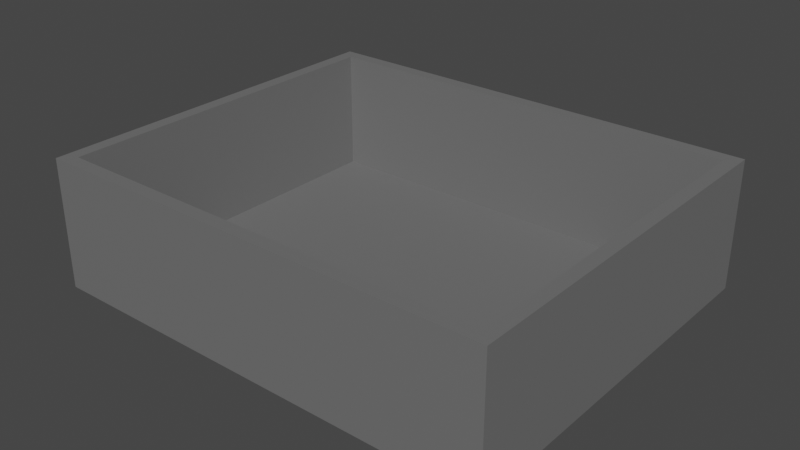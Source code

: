 # Source: box.blend  (saved by Blender 3.1.7; exported with 4.5.12 LTS)
import bpy
from mathutils import Matrix  # noqa: F401  (used for matrix-valued properties, if any)

bpy.ops.wm.read_factory_settings(use_empty=True)
scene = bpy.context.scene
scene.name = 'Scene'

# ---- materials (node trees are filled in below, after node groups)
mat_x = bpy.data.materials.new('材质')
mat_x.use_transparent_shadow = False

# ---- material node trees
mat_x.use_nodes = True; mat_x.node_tree.nodes.clear()
_N = mat_x.node_tree.nodes; _L = mat_x.node_tree.links
n0 = _N.new('ShaderNodeBsdfPrincipled'); n0.name = 'Principled BSDF'; n0.location = (10, 300)
n0.distribution = 'GGX'
n0.subsurface_method = 'RANDOM_WALK_SKIN'
n0.inputs[0].default_value = (0.1573, 0.1573, 0.1573, 1.0)
n0.inputs[3].default_value = 1.45
n0.inputs[27].default_value = (0.0, 0.0, 0.0, 1.0)
n0.inputs[28].default_value = 1.0
n1 = _N.new('ShaderNodeOutputMaterial'); n1.name = 'Material Output'; n1.location = (300, 300)
_L.new(n0.outputs[0], n1.inputs[0])
n1.is_active_output = True

# ---- world
world_world = bpy.data.worlds.new('World'); scene.world = world_world
world_world.use_nodes = True; world_world.node_tree.nodes.clear()
_N = world_world.node_tree.nodes; _L = world_world.node_tree.links
n0 = _N.new('ShaderNodeOutputWorld'); n0.name = 'World Output'; n0.location = (300, 300)
n1 = _N.new('ShaderNodeBackground'); n1.name = 'Background'; n1.location = (10, 300)
n1.inputs[0].default_value = (0.05088, 0.05088, 0.05088, 1.0)
_L.new(n1.outputs[0], n0.inputs[0])
n0.is_active_output = True
world_world.color = (0.05088, 0.05088, 0.05088)
world_world.use_sun_shadow = False
world_world.sun_shadow_jitter_overblur = 0.0

# ---- meshes
me_box = bpy.data.meshes.new('box')
me_box.from_pydata([(-0.3239, -0.2672, 0.01578), (-0.3239, -0.2672, 0.2026), (0.003521, -0.2672, 0.01578), (-0.1056, -0.2672, 0.2026), (-0.03286, -0.2672, 0.2026), (-0.2511, -0.2672, 0.2026), (-0.1784, -0.2672, 0.2026), (0.3309, -0.2672, 0.2026), (0.3309, -0.2672, 0.01578), (0.0399, -0.2672, 0.2026), (0.1126, -0.2672, 0.2026), (0.1854, -0.2672, 0.2026), (0.2582, -0.2672, 0.2026), (0.3309, -0.2005, 0.2026), (0.3309, -0.2672, 0.01578), (0.3309, -0.2672, 0.2026), (0.3309, -0.1339, 0.2026), (0.3309, -0.06716, 0.2026), (0.3309, -0.0004713, 0.01578), (0.3309, -0.0004714, 0.2026), (0.3309, 0.06622, 0.2026), (0.3309, 0.1329, 0.2026), (0.3309, 0.1996, 0.2026), (0.3309, 0.2663, 0.01578), (0.3309, 0.2663, 0.2026), (0.3309, 0.2663, 0.01578), (0.3309, 0.2663, 0.2026), (0.003521, 0.2663, 0.01578), (0.1126, 0.2663, 0.2026), (0.0399, 0.2663, 0.2026), (0.2582, 0.2663, 0.2026), (0.1854, 0.2663, 0.2026), (-0.3239, 0.2663, 0.2026), (-0.3239, 0.2663, 0.01578), (-0.03286, 0.2663, 0.2026), (-0.1056, 0.2663, 0.2026), (-0.1784, 0.2663, 0.2026), (-0.2511, 0.2663, 0.2026), (-0.3239, 0.1996, 0.2026), (-0.3239, 0.2663, 0.01578), (-0.3239, 0.2663, 0.2026), (-0.3239, 0.1329, 0.2026), (-0.3239, 0.06622, 0.2026), (-0.3239, -0.0004713, 0.01578), (-0.3239, -0.0004714, 0.2026), (-0.3239, -0.06716, 0.2026), (-0.3239, -0.1339, 0.2026), (-0.3239, -0.2672, 0.01578), (-0.3239, -0.2005, 0.2026), (-0.3239, -0.2672, 0.2026), (-0.3239, -0.0004713, 0.01578), (-0.3239, -0.2672, 0.01578), (0.003521, -0.2672, 0.01578), (0.003521, 0.2663, 0.01578), (-0.3239, 0.2663, 0.01578), (0.3309, -0.0004713, 0.01578), (0.3309, 0.2663, 0.01578), (0.3309, -0.2672, 0.01578), (-0.3441, -0.2875, 0.007794), (-0.3239, -0.2875, 0.007794), (-0.3441, -0.2875, 0.01578), (-0.2511, -0.2875, 0.007794), (-0.1784, -0.2875, 0.007794), (-0.1056, -0.2875, 0.007794), (-0.03286, -0.2875, 0.007794), (-0.3441, -0.2875, 0.1092), (-0.3441, -0.2875, 0.2026), (-0.2746, -0.2875, 0.2026), (-0.2051, -0.2875, 0.2026), (-0.1355, -0.2875, 0.2026), (-0.06601, -0.2875, 0.2026), (0.003521, -0.2875, 0.2026), (0.0399, -0.2875, 0.007794), (0.1126, -0.2875, 0.007794), (0.1854, -0.2875, 0.007794), (0.2582, -0.2875, 0.007794), (0.3309, -0.2875, 0.007794), (0.3512, -0.2875, 0.007794), (0.3512, -0.2875, 0.01578), (0.07305, -0.2875, 0.2026), (0.1426, -0.2875, 0.2026), (0.2121, -0.2875, 0.2026), (0.3512, -0.2875, 0.1092), (0.2816, -0.2875, 0.2026), (0.3512, -0.2875, 0.2026), (0.3512, -0.2875, 0.007794), (0.3512, -0.2672, 0.007794), (0.3512, -0.2875, 0.01578), (0.3512, -0.2005, 0.007794), (0.3512, -0.1339, 0.007794), (0.3512, -0.06716, 0.007794), (0.3512, -0.2875, 0.1092), (0.3512, -0.2157, 0.2026), (0.3512, -0.2875, 0.2026), (0.3512, -0.144, 0.2026), (0.3512, -0.07223, 0.2026), (0.3512, -0.0004714, 0.2026), (0.3512, -0.0004713, 0.007794), (0.3512, 0.06622, 0.007794), (0.3512, 0.1329, 0.007794), (0.3512, 0.1996, 0.007794), (0.3512, 0.2663, 0.007794), (0.3512, 0.2866, 0.007794), (0.3512, 0.2866, 0.01578), (0.3512, 0.143, 0.2026), (0.3512, 0.07129, 0.2026), (0.3512, 0.2866, 0.1092), (0.3512, 0.2148, 0.2026), (0.3512, 0.2866, 0.2026), (0.3512, 0.2866, 0.007794), (0.3309, 0.2866, 0.007794), (0.3512, 0.2866, 0.01578), (0.2582, 0.2866, 0.007794), (0.1854, 0.2866, 0.007794), (0.1126, 0.2866, 0.007794), (0.0399, 0.2866, 0.007794), (0.3512, 0.2866, 0.1092), (0.3512, 0.2866, 0.2026), (0.2816, 0.2866, 0.2026), (0.2121, 0.2866, 0.2026), (0.1426, 0.2866, 0.2026), (0.07305, 0.2866, 0.2026), (0.003521, 0.2866, 0.2026), (-0.03286, 0.2866, 0.007794), (-0.1056, 0.2866, 0.007794), (-0.1784, 0.2866, 0.007794), (-0.2511, 0.2866, 0.007794), (-0.3239, 0.2866, 0.007794), (-0.3441, 0.2866, 0.007794), (-0.3441, 0.2866, 0.01578), (-0.06601, 0.2866, 0.2026), (-0.1355, 0.2866, 0.2026), (-0.2051, 0.2866, 0.2026), (-0.3441, 0.2866, 0.1092), (-0.2746, 0.2866, 0.2026), (-0.3441, 0.2866, 0.2026), (-0.3441, 0.2866, 0.007794), (-0.3441, 0.2663, 0.007794), (-0.3441, 0.2866, 0.01578), (-0.3441, 0.1996, 0.007794), (-0.3441, 0.1329, 0.007794), (-0.3441, 0.06622, 0.007794), (-0.3441, -0.0004713, 0.007794), (-0.3441, 0.2866, 0.1092), (-0.3441, 0.2148, 0.2026), (-0.3441, 0.2866, 0.2026), (-0.3441, 0.143, 0.2026), (-0.3441, 0.07129, 0.2026), (-0.3441, -0.0004714, 0.2026), (-0.3441, -0.06716, 0.007794), (-0.3441, -0.1339, 0.007794), (-0.3441, -0.2005, 0.007794), (-0.3441, -0.2672, 0.007794), (-0.3441, -0.2875, 0.007794), (-0.3441, -0.2875, 0.01578), (-0.3441, -0.144, 0.2026), (-0.3441, -0.07223, 0.2026), (-0.3441, -0.2875, 0.1092), (-0.3441, -0.2157, 0.2026), (-0.3441, -0.2875, 0.2026), (-0.3239, -0.2875, 0.007794), (-0.3441, -0.2875, 0.007794), (-0.3441, -0.2672, 0.007794), (-0.2511, -0.2875, 0.007794), (-0.3441, -0.2005, 0.007794), (-0.3441, -0.1339, 0.007794), (-0.3441, -0.06716, 0.007794), (-0.1784, -0.2875, 0.007794), (-0.1056, -0.2875, 0.007794), (-0.03286, -0.2875, 0.007794), (-0.3441, -0.0004713, 0.007794), (-0.3441, 0.1329, 0.007794), (-0.3441, 0.06622, 0.007794), (-0.3441, 0.1996, 0.007794), (-0.3239, 0.2866, 0.007794), (-0.3441, 0.2663, 0.007794), (-0.3441, 0.2866, 0.007794), (-0.2511, 0.2866, 0.007794), (-0.1056, 0.2866, 0.007794), (-0.03286, 0.2866, 0.007794), (-0.1784, 0.2866, 0.007794), (0.0399, 0.2866, 0.007794), (0.0399, -0.2875, 0.007794), (0.1126, -0.2875, 0.007794), (0.1854, -0.2875, 0.007794), (0.2582, -0.2875, 0.007794), (0.3512, -0.06716, 0.007794), (0.3512, -0.1339, 0.007794), (0.3309, -0.2875, 0.007794), (0.3512, -0.2672, 0.007794), (0.3512, -0.2875, 0.007794), (0.3512, -0.2005, 0.007794), (0.3512, -0.0004713, 0.007794), (0.1126, 0.2866, 0.007794), (0.3512, 0.1329, 0.007794), (0.3512, 0.06622, 0.007794), (0.1854, 0.2866, 0.007794), (0.2582, 0.2866, 0.007794), (0.3512, 0.1996, 0.007794), (0.3309, 0.2866, 0.007794), (0.3512, 0.2866, 0.007794), (0.3512, 0.2663, 0.007794), (-0.3239, -0.2672, 0.2026), (-0.3239, -0.2005, 0.2026), (-0.3441, -0.2157, 0.2026), (-0.3239, -0.1339, 0.2026), (-0.3441, -0.144, 0.2026), (-0.3441, -0.2875, 0.2026), (-0.3239, -0.0004714, 0.2026), (-0.3441, -0.0004714, 0.2026), (-0.3239, -0.06716, 0.2026), (-0.3441, -0.07223, 0.2026), (-0.2746, -0.2875, 0.2026), (-0.2051, -0.2875, 0.2026), (-0.1784, -0.2672, 0.2026), (-0.2511, -0.2672, 0.2026), (-0.1355, -0.2875, 0.2026), (-0.06601, -0.2875, 0.2026), (-0.03286, -0.2672, 0.2026), (-0.1056, -0.2672, 0.2026), (0.003521, -0.2875, 0.2026), (-0.3239, 0.06622, 0.2026), (-0.3441, 0.07129, 0.2026), (-0.3239, 0.1329, 0.2026), (-0.3441, 0.143, 0.2026), (-0.3239, 0.1996, 0.2026), (-0.3441, 0.2148, 0.2026), (-0.3441, 0.2866, 0.2026), (-0.3239, 0.2663, 0.2026), (-0.2746, 0.2866, 0.2026), (-0.2511, 0.2663, 0.2026), (-0.1784, 0.2663, 0.2026), (-0.2051, 0.2866, 0.2026), (-0.1056, 0.2663, 0.2026), (-0.03286, 0.2663, 0.2026), (-0.06601, 0.2866, 0.2026), (-0.1355, 0.2866, 0.2026), (0.003521, 0.2866, 0.2026), (0.0399, 0.2663, 0.2026), (0.07305, 0.2866, 0.2026), (0.0399, -0.2672, 0.2026), (0.07305, -0.2875, 0.2026), (0.1426, -0.2875, 0.2026), (0.2121, -0.2875, 0.2026), (0.1854, -0.2672, 0.2026), (0.1126, -0.2672, 0.2026), (0.2582, -0.2672, 0.2026), (0.2816, -0.2875, 0.2026), (0.3512, -0.2875, 0.2026), (0.3309, -0.2672, 0.2026), (0.3512, -0.2157, 0.2026), (0.3309, -0.2005, 0.2026), (0.3309, -0.1339, 0.2026), (0.3512, -0.144, 0.2026), (0.3309, -0.06716, 0.2026), (0.3512, -0.07223, 0.2026), (0.3512, -0.0004714, 0.2026), (0.3309, -0.0004714, 0.2026), (0.1126, 0.2663, 0.2026), (0.1426, 0.2866, 0.2026), (0.1854, 0.2663, 0.2026), (0.2121, 0.2866, 0.2026), (0.2816, 0.2866, 0.2026), (0.2582, 0.2663, 0.2026), (0.3309, 0.2663, 0.2026), (0.3512, 0.2866, 0.2026), (0.3309, 0.1329, 0.2026), (0.3309, 0.06622, 0.2026), (0.3512, 0.07129, 0.2026), (0.3512, 0.143, 0.2026), (0.3309, 0.1996, 0.2026), (0.3512, 0.2148, 0.2026)], [], [(14, 15, 13, 16, 17, 19, 20, 21, 22, 24, 23, 18), (34, 35, 36, 37, 32, 33, 27, 25, 26, 30, 31, 28, 29), (39, 40, 38, 41, 42, 44, 45, 46, 48, 49, 47, 43), (50, 51, 52, 57, 55, 56, 53, 54), (65, 60, 58, 59, 61, 62, 63, 64, 72, 73, 74, 75, 76, 77, 78, 82, 84, 83, 81, 80, 79, 71, 70, 69, 68, 67, 66), (91, 87, 85, 86, 88, 89, 90, 97, 98, 99, 100, 101, 102, 103, 106, 108, 107, 104, 105, 96, 95, 94, 92, 93), (116, 111, 109, 110, 112, 113, 114, 115, 123, 124, 125, 126, 127, 128, 129, 133, 135, 134, 132, 131, 130, 122, 121, 120, 119, 118, 117), (143, 138, 136, 137, 139, 140, 141, 142, 149, 150, 151, 152, 153, 154, 157, 159, 158, 155, 156, 148, 147, 146, 144, 145), (163, 160, 161, 162, 164, 165, 166, 170, 172, 171, 173, 175, 176, 174, 177, 180, 178, 179, 181, 193, 196, 197, 199, 200, 201, 198, 194, 195, 192, 186, 187, 191, 189, 190, 188, 185, 184, 183, 182, 169, 168, 167), (220, 240, 218), (240, 220, 241), (217, 220, 218), (207, 212, 202), (234, 235, 233), (233, 236, 231), (226, 225, 228), (212, 213, 215), (243, 247, 246), (244, 243, 246), (247, 248, 249), (213, 216, 214), (242, 243, 244), (261, 260, 263), (263, 264, 262), (264, 265, 262), (261, 259, 260), (259, 258, 260), (237, 234, 238), (259, 239, 258), (212, 215, 202), (239, 238, 258), (238, 239, 237), (232, 229, 230), (235, 234, 237), (222, 209, 208, 221), (204, 207, 202), (240, 241, 245), (245, 242, 244), (216, 217, 219), (262, 261, 263), (236, 232, 231), (235, 236, 233), (229, 227, 228), (227, 226, 228), (255, 256, 257, 254), (254, 252, 253, 255), (210, 211, 206, 205), (253, 252, 251, 250), (270, 266, 269, 271), (264, 271, 265), (241, 242, 245), (9, 10, 11, 12, 7, 8, 2, 0, 1, 5, 6, 3, 4), (246, 247, 249), (248, 250, 249), (257, 256, 268, 267), (222, 221, 223, 224), (224, 223, 225, 226), (268, 269, 266, 267), (205, 206, 204, 203), (231, 232, 230), (228, 230, 229), (251, 249, 250), (202, 203, 204), (217, 218, 219), (219, 214, 216), (214, 215, 213), (264, 270, 271), (208, 209, 211, 210)])
me_box.polygons.foreach_set('use_smooth', [True] * 68)
_uv = me_box.uv_layers.new(name='UVMap')
_uv.uv.foreach_set('vector', [0.3114, 0.4785, 0.3114, 0.5784, 0.3476, 0.5784, 0.3838, 0.5784, 0.4199, 0.5784, 0.4561, 0.5784, 0.4923, 0.5784, 0.5285, 0.5784, 0.5647, 0.5784, 0.6008, 0.5784, 0.6008, 0.4785, 0.4561, 0.4785, 0.0, 0.1973, 0.0, 0.2368, 0.0, 0.2763, 0.0, 0.3157, 0.0, 0.3552, 0.1013, 0.3552, 0.1013, 0.1776, 0.1013, 0.0, 0.0, 0.0, 0.0, 0.03947, 0.0, 0.07893, 0.0, 0.1184, 0.0, 0.1579, 0.3114, 0.3772, 0.3114, 0.477, 0.3476, 0.477, 0.3838, 0.477, 0.4199, 0.477, 0.4561, 0.477, 0.4923, 0.477, 0.5285, 0.477, 0.5647, 0.477, 0.6008, 0.477, 0.6008, 0.3772, 0.4561, 0.3772, 0.6228, 0.1447, 0.6228, 0.0, 0.8004, 0.0, 0.978, 0.0, 0.978, 0.1447, 0.978, 0.2894, 0.8004, 0.2894, 0.6228, 0.2894, 0.3556, 0.0, 0.4062, 0.0, 0.4106, 0.0, 0.4106, 0.01095, 0.4106, 0.05026, 0.4106, 0.08957, 0.4106, 0.1289, 0.4106, 0.1682, 0.4106, 0.2075, 0.4106, 0.2468, 0.4106, 0.2861, 0.4106, 0.3254, 0.4106, 0.3648, 0.4106, 0.3757, 0.4062, 0.3757, 0.3556, 0.3757, 0.3049, 0.3757, 0.3049, 0.3381, 0.3049, 0.3006, 0.3049, 0.263, 0.3049, 0.2254, 0.3049, 0.1879, 0.3049, 0.1503, 0.3049, 0.1127, 0.3049, 0.07514, 0.3049, 0.03757, 0.3049, 0.0, 0.3114, 0.7397, 0.3114, 0.6898, 0.3114, 0.6855, 0.3224, 0.6855, 0.3584, 0.6855, 0.3944, 0.6855, 0.4304, 0.6855, 0.4664, 0.6855, 0.5024, 0.6855, 0.5384, 0.6855, 0.5744, 0.6855, 0.6104, 0.6855, 0.6214, 0.6855, 0.6214, 0.6898, 0.6214, 0.7397, 0.6214, 0.7897, 0.5826, 0.7897, 0.5439, 0.7897, 0.5051, 0.7897, 0.4664, 0.7897, 0.4276, 0.7897, 0.3889, 0.7897, 0.3502, 0.7897, 0.3114, 0.7897, 0.5145, 0.0, 0.5652, 0.0, 0.5695, 0.0, 0.5695, 0.01095, 0.5695, 0.05026, 0.5695, 0.08957, 0.5695, 0.1289, 0.5695, 0.1682, 0.5695, 0.2075, 0.5695, 0.2468, 0.5695, 0.2861, 0.5695, 0.3254, 0.5695, 0.3648, 0.5695, 0.3757, 0.5652, 0.3757, 0.5145, 0.3757, 0.4639, 0.3757, 0.4639, 0.3381, 0.4639, 0.3006, 0.4639, 0.263, 0.4639, 0.2254, 0.4639, 0.1879, 0.4639, 0.1503, 0.4639, 0.1127, 0.4639, 0.07514, 0.4639, 0.03757, 0.4639, 0.0, 0.3114, 0.6341, 0.3114, 0.5841, 0.3114, 0.5798, 0.3224, 0.5798, 0.3584, 0.5798, 0.3944, 0.5798, 0.4304, 0.5798, 0.4664, 0.5798, 0.5024, 0.5798, 0.5384, 0.5798, 0.5744, 0.5798, 0.6104, 0.5798, 0.6214, 0.5798, 0.6214, 0.5841, 0.6214, 0.6341, 0.6214, 0.684, 0.5826, 0.684, 0.5439, 0.684, 0.5051, 0.684, 0.4664, 0.684, 0.4276, 0.684, 0.3889, 0.684, 0.3502, 0.684, 0.3114, 0.684, 0.6731, 0.3811, 0.6338, 0.3811, 0.6228, 0.3811, 0.6228, 0.3921, 0.6228, 0.4283, 0.6228, 0.4645, 0.6228, 0.5006, 0.6228, 0.5368, 0.6228, 0.573, 0.6228, 0.6092, 0.6228, 0.6453, 0.6228, 0.6815, 0.6228, 0.6925, 0.6338, 0.6925, 0.6731, 0.6925, 0.7124, 0.6925, 0.7517, 0.6925, 0.791, 0.6925, 0.8303, 0.6925, 0.8696, 0.6925, 0.909, 0.6925, 0.9483, 0.6925, 0.9876, 0.6925, 0.9985, 0.6925, 0.9985, 0.6815, 0.9985, 0.6453, 0.9985, 0.6092, 0.9985, 0.573, 0.9985, 0.5368, 0.9985, 0.5006, 0.9985, 0.4645, 0.9985, 0.4283, 0.9985, 0.3921, 0.9985, 0.3811, 0.9876, 0.3811, 0.9483, 0.3811, 0.909, 0.3811, 0.8696, 0.3811, 0.8303, 0.3811, 0.791, 0.3811, 0.7517, 0.3811, 0.7124, 0.3811, 0.3099, 0.5658, 0.299, 0.5855, 0.299, 0.546, 0.299, 0.5855, 0.3099, 0.5658, 0.3099, 0.6035, 0.3099, 0.528, 0.3099, 0.5658, 0.299, 0.546, 0.3099, 0.3772, 0.3099, 0.4149, 0.299, 0.3882, 0.01094, 0.546, 0.0, 0.528, 0.01094, 0.5066, 0.01094, 0.5066, 0.0, 0.4903, 0.01094, 0.4671, 0.03874, 0.3772, 0.04695, 0.3882, 0.01094, 0.3882, 0.3099, 0.4149, 0.3099, 0.4526, 0.299, 0.4276, 0.3099, 0.6789, 0.3099, 0.7166, 0.299, 0.7039, 0.299, 0.6644, 0.3099, 0.6789, 0.299, 0.7039, 0.3099, 0.7166, 0.3099, 0.7544, 0.299, 0.7434, 0.3099, 0.4526, 0.3099, 0.4903, 0.299, 0.4671, 0.3099, 0.6412, 0.3099, 0.6789, 0.299, 0.6644, 0.0, 0.6789, 0.01094, 0.6644, 0.01094, 0.7039, 0.01094, 0.7039, 0.01094, 0.7434, 0.0, 0.7166, 0.01094, 0.7434, 0.0, 0.7544, 0.0, 0.7166, 0.0, 0.6789, 0.0, 0.6412, 0.01094, 0.6644, 0.0, 0.6412, 0.01094, 0.625, 0.01094, 0.6644, 0.0, 0.5658, 0.01094, 0.546, 0.01094, 0.5855, 0.0, 0.6412, 0.0, 0.6035, 0.01094, 0.625, 0.3099, 0.4149, 0.299, 0.4276, 0.299, 0.3882, 0.0, 0.6035, 0.01094, 0.5855, 0.01094, 0.625, 0.01094, 0.5855, 0.0, 0.6035, 0.0, 0.5658, 0.0, 0.4526, 0.0, 0.4149, 0.01094, 0.4276, 0.0, 0.528, 0.01094, 0.546, 0.0, 0.5658, 0.1162, 0.3772, 0.155, 0.3772, 0.155, 0.3882, 0.119, 0.3882, 0.2712, 0.3772, 0.3099, 0.3772, 0.299, 0.3882, 0.299, 0.5855, 0.3099, 0.6035, 0.299, 0.625, 0.299, 0.625, 0.3099, 0.6412, 0.299, 0.6644, 0.3099, 0.4903, 0.3099, 0.528, 0.299, 0.5066, 0.0, 0.7166, 0.0, 0.6789, 0.01094, 0.7039, 0.0, 0.4903, 0.0, 0.4526, 0.01094, 0.4671, 0.0, 0.528, 0.0, 0.4903, 0.01094, 0.5066, 0.0, 0.4149, 0.0, 0.3772, 0.01094, 0.3882, 0.0, 0.3772, 0.03874, 0.3772, 0.01094, 0.3882, 0.1937, 0.7544, 0.155, 0.7544, 0.155, 0.7434, 0.191, 0.7434, 0.191, 0.7434, 0.227, 0.7434, 0.2325, 0.7544, 0.1937, 0.7544, 0.191, 0.3882, 0.1937, 0.3772, 0.2325, 0.3772, 0.227, 0.3882, 0.2325, 0.7544, 0.227, 0.7434, 0.263, 0.7434, 0.2712, 0.7544, 0.04695, 0.7434, 0.08296, 0.7434, 0.07749, 0.7544, 0.03874, 0.7544, 0.01094, 0.7434, 0.03874, 0.7544, 0.0, 0.7544, 0.3099, 0.6035, 0.3099, 0.6412, 0.299, 0.625, 0.1524, 0.1973, 0.1524, 0.2368, 0.1524, 0.2763, 0.1524, 0.3157, 0.1524, 0.3552, 0.2538, 0.3552, 0.2538, 0.1776, 0.2538, 0.0, 0.1524, 0.0, 0.1524, 0.03947, 0.1524, 0.07893, 0.1524, 0.1184, 0.1524, 0.1579, 0.299, 0.7039, 0.3099, 0.7166, 0.299, 0.7434, 0.3099, 0.7544, 0.2712, 0.7544, 0.299, 0.7434, 0.155, 0.7434, 0.155, 0.7544, 0.1162, 0.7544, 0.119, 0.7434, 0.1162, 0.3772, 0.119, 0.3882, 0.08296, 0.3882, 0.07749, 0.3772, 0.07749, 0.3772, 0.08296, 0.3882, 0.04695, 0.3882, 0.03874, 0.3772, 0.1162, 0.7544, 0.07749, 0.7544, 0.08296, 0.7434, 0.119, 0.7434, 0.227, 0.3882, 0.2325, 0.3772, 0.2712, 0.3772, 0.263, 0.3882, 0.01094, 0.4671, 0.0, 0.4526, 0.01094, 0.4276, 0.01094, 0.3882, 0.01094, 0.4276, 0.0, 0.4149, 0.263, 0.7434, 0.299, 0.7434, 0.2712, 0.7544, 0.299, 0.3882, 0.263, 0.3882, 0.2712, 0.3772, 0.3099, 0.528, 0.299, 0.546, 0.299, 0.5066, 0.299, 0.5066, 0.299, 0.4671, 0.3099, 0.4903, 0.299, 0.4671, 0.299, 0.4276, 0.3099, 0.4526, 0.01094, 0.7434, 0.04695, 0.7434, 0.03874, 0.7544, 0.155, 0.3882, 0.155, 0.3772, 0.1937, 0.3772, 0.191, 0.3882])
me_box.materials.append(mat_x)
me_box.use_remesh_fix_poles = True
me_box.use_remesh_preserve_attributes = False
me_box.update()
me_box.normals_split_custom_set([tuple(v) for v in zip(*[iter([-1.0, 6.748e-08, 0.0, -1.0, 6.748e-08, 0.0, -1.0, 6.748e-08, 0.0, -1.0, 6.748e-08, 0.0, -1.0, 6.748e-08, 0.0, -1.0, 6.748e-08, 0.0, -1.0, 6.748e-08, 0.0, -1.0, 6.748e-08, 0.0, -1.0, 6.748e-08, 0.0, -1.0, 6.748e-08, 0.0, -1.0, 6.748e-08, 0.0, -1.0, 6.748e-08, 0.0, 0.0, -1.0, -1.066e-07, 0.0, -1.0, -1.066e-07, 0.0, -1.0, -1.066e-07, 0.0, -1.0, -1.066e-07, 0.0, -1.0, -1.066e-07, 0.0, -1.0, -1.066e-07, 0.0, -1.0, -1.066e-07, 0.0, -1.0, -1.066e-07, 0.0, -1.0, -1.066e-07, 0.0, -1.0, -1.066e-07, 0.0, -1.0, -1.066e-07, 0.0, -1.0, -1.066e-07, 0.0, -1.0, -1.066e-07, 1.0, 6.446e-08, 0.0, 1.0, 6.446e-08, 0.0, 1.0, 6.446e-08, 0.0, 1.0, 6.446e-08, 0.0, 1.0, 6.446e-08, 0.0, 1.0, 6.446e-08, 0.0, 1.0, 6.446e-08, 0.0, 1.0, 6.446e-08, 0.0, 1.0, 6.446e-08, 0.0, 1.0, 6.446e-08, 0.0, 1.0, 6.446e-08, 0.0, 1.0, 6.446e-08, 0.0, 1.333e-09, -1.606e-07, 1.0, 1.333e-09, -1.606e-07, 1.0, 1.333e-09, -1.606e-07, 1.0, 1.333e-09, -1.606e-07, 1.0, 1.333e-09, -1.606e-07, 1.0, 1.333e-09, -1.606e-07, 1.0, 1.333e-09, -1.606e-07, 1.0, 1.333e-09, -1.606e-07, 1.0, 0.0, -1.0, -2.476e-07, 0.0, -1.0, -2.476e-07, 0.0, -1.0, -2.476e-07, 0.0, -1.0, -2.476e-07, 0.0, -1.0, -2.476e-07, 0.0, -1.0, -2.476e-07, 0.0, -1.0, -2.476e-07, 0.0, -1.0, -2.476e-07, 0.0, -1.0, -2.476e-07, 0.0, -1.0, -2.476e-07, 0.0, -1.0, -2.476e-07, 0.0, -1.0, -2.476e-07, 0.0, -1.0, -2.476e-07, 0.0, -1.0, -2.476e-07, 0.0, -1.0, -2.476e-07, 0.0, -1.0, -2.476e-07, 0.0, -1.0, -2.476e-07, 0.0, -1.0, -2.476e-07, 0.0, -1.0, -2.476e-07, 0.0, -1.0, -2.476e-07, 0.0, -1.0, -2.476e-07, 0.0, -1.0, -2.476e-07, 0.0, -1.0, -2.476e-07, 0.0, -1.0, -2.476e-07, 0.0, -1.0, -2.476e-07, 0.0, -1.0, -2.476e-07, 0.0, -1.0, -2.476e-07, 1.0, -2.189e-07, 0.0, 1.0, -2.189e-07, 0.0, 1.0, -2.189e-07, 0.0, 1.0, -2.189e-07, 0.0, 1.0, -2.189e-07, 0.0, 1.0, -2.189e-07, 0.0, 1.0, -2.189e-07, 0.0, 1.0, -2.189e-07, 0.0, 1.0, -2.189e-07, 0.0, 1.0, -2.189e-07, 0.0, 1.0, -2.189e-07, 0.0, 1.0, -2.189e-07, 0.0, 1.0, -2.189e-07, 0.0, 1.0, -2.189e-07, 0.0, 1.0, -2.189e-07, 0.0, 1.0, -2.189e-07, 0.0, 1.0, -2.189e-07, 0.0, 1.0, -2.189e-07, 0.0, 1.0, -2.189e-07, 0.0, 1.0, -2.189e-07, 0.0, 1.0, -2.189e-07, 0.0, 1.0, -2.189e-07, 0.0, 1.0, -2.189e-07, 0.0, 1.0, -2.189e-07, 0.0, 0.0, 1.0, 1.1e-07, 0.0, 1.0, 1.1e-07, 0.0, 1.0, 1.1e-07, 0.0, 1.0, 1.1e-07, 0.0, 1.0, 1.1e-07, 0.0, 1.0, 1.1e-07, 0.0, 1.0, 1.1e-07, 0.0, 1.0, 1.1e-07, 0.0, 1.0, 1.1e-07, 0.0, 1.0, 1.1e-07, 0.0, 1.0, 1.1e-07, 0.0, 1.0, 1.1e-07, 0.0, 1.0, 1.1e-07, 0.0, 1.0, 1.1e-07, 0.0, 1.0, 1.1e-07, 0.0, 1.0, 1.1e-07, 0.0, 1.0, 1.1e-07, 0.0, 1.0, 1.1e-07, 0.0, 1.0, 1.1e-07, 0.0, 1.0, 1.1e-07, 0.0, 1.0, 1.1e-07, 0.0, 1.0, 1.1e-07, 0.0, 1.0, 1.1e-07, 0.0, 1.0, 1.1e-07, 0.0, 1.0, 1.1e-07, 0.0, 1.0, 1.1e-07, 0.0, 1.0, 1.1e-07, -1.0, 1.419e-07, 0.0, -1.0, 1.419e-07, 0.0, -1.0, 1.419e-07, 0.0, -1.0, 1.419e-07, 0.0, -1.0, 1.419e-07, 0.0, -1.0, 1.419e-07, 0.0, -1.0, 1.419e-07, 0.0, -1.0, 1.419e-07, 0.0, -1.0, 1.419e-07, 0.0, -1.0, 1.419e-07, 0.0, -1.0, 1.419e-07, 0.0, -1.0, 1.419e-07, 0.0, -1.0, 1.419e-07, 0.0, -1.0, 1.419e-07, 0.0, -1.0, 1.419e-07, 0.0, -1.0, 1.419e-07, 0.0, -1.0, 1.419e-07, 0.0, -1.0, 1.419e-07, 0.0, -1.0, 1.419e-07, 0.0, -1.0, 1.419e-07, 0.0, -1.0, 1.419e-07, 0.0, -1.0, 1.419e-07, 0.0, -1.0, 1.419e-07, 0.0, -1.0, 1.419e-07, 0.0, -6.927e-10, 1.63e-07, -1.0, -6.927e-10, 1.63e-07, -1.0, -6.927e-10, 1.63e-07, -1.0, -6.927e-10, 1.63e-07, -1.0, -6.927e-10, 1.63e-07, -1.0, -6.927e-10, 1.63e-07, -1.0, -6.927e-10, 1.63e-07, -1.0, -6.927e-10, 1.63e-07, -1.0, -6.927e-10, 1.63e-07, -1.0, -6.927e-10, 1.63e-07, -1.0, -6.927e-10, 1.63e-07, -1.0, -6.927e-10, 1.63e-07, -1.0, -6.927e-10, 1.63e-07, -1.0, -6.927e-10, 1.63e-07, -1.0, -6.927e-10, 1.63e-07, -1.0, -6.927e-10, 1.63e-07, -1.0, -6.927e-10, 1.63e-07, -1.0, -6.927e-10, 1.63e-07, -1.0, -6.927e-10, 1.63e-07, -1.0, -6.927e-10, 1.63e-07, -1.0, -6.927e-10, 1.63e-07, -1.0, -6.927e-10, 1.63e-07, -1.0, -6.927e-10, 1.63e-07, -1.0, -6.927e-10, 1.63e-07, -1.0, -6.927e-10, 1.63e-07, -1.0, -6.927e-10, 1.63e-07, -1.0, -6.927e-10, 1.63e-07, -1.0, -6.927e-10, 1.63e-07, -1.0, -6.927e-10, 1.63e-07, -1.0, -6.927e-10, 1.63e-07, -1.0, -6.927e-10, 1.63e-07, -1.0, -6.927e-10, 1.63e-07, -1.0, -6.927e-10, 1.63e-07, -1.0, -6.927e-10, 1.63e-07, -1.0, -6.927e-10, 1.63e-07, -1.0, -6.927e-10, 1.63e-07, -1.0, -6.927e-10, 1.63e-07, -1.0, -6.927e-10, 1.63e-07, -1.0, -6.927e-10, 1.63e-07, -1.0, -6.927e-10, 1.63e-07, -1.0, -6.927e-10, 1.63e-07, -1.0, -6.927e-10, 1.63e-07, -1.0, 0.0, 0.0, 1.0, 0.0, 0.0, 1.0, 0.0, 0.0, 1.0, 0.0, 0.0, 1.0, 0.0, 0.0, 1.0, 0.0, 0.0, 1.0, 0.0, 0.0, 1.0, 0.0, 0.0, 1.0, 0.0, 0.0, 1.0, -3.202e-07, -1.038e-07, 1.0, 0.0, 0.0, 1.0, -2.145e-07, -1.051e-07, 1.0, 0.0, 0.0, 1.0, 0.0, 0.0, 1.0, 0.0, 0.0, 1.0, 0.0, 0.0, 1.0, 0.0, 0.0, 1.0, 0.0, 0.0, 1.0, 9.798e-08, -1.874e-07, 1.0, 2.34e-07, -1.418e-07, 1.0, 0.0, -1.051e-07, 1.0, 0.0, 0.0, 1.0, 0.0, 0.0, 1.0, 0.0, 0.0, 1.0, 0.0, 0.0, 1.0, 0.0, 0.0, 1.0, 0.0, 0.0, 1.0, 0.0, 0.0, 1.0, 0.0, 0.0, 1.0, 0.0, 0.0, 1.0, 0.0, 0.0, 1.0, 6.404e-07, -1.038e-07, 1.0, 4.289e-07, -1.051e-07, 1.0, 0.0, 0.0, 1.0, 0.0, 0.0, 1.0, 0.0, 0.0, 1.0, 0.0, 0.0, 1.0, 0.0, 0.0, 1.0, 0.0, 0.0, 1.0, 0.0, 0.0, 1.0, 0.0, 0.0, 1.0, 0.0, 0.0, 1.0, 0.0, 0.0, 1.0, -5.482e-08, -1.051e-07, 1.0, 0.0, 0.0, 1.0, -5.482e-08, -1.051e-07, 1.0, 0.0, -1.038e-07, 1.0, 0.0, 0.0, 1.0, 0.0, 0.0, 1.0, 0.0, 0.0, 1.0, 0.0, 0.0, 1.0, 0.0, 0.0, 1.0, 0.0, 0.0, 1.0, 0.0, 0.0, 1.0, 0.0, 0.0, 1.0, 0.0, 0.0, 1.0, 0.0, 0.0, 1.0, 0.0, 0.0, 1.0, 0.0, 0.0, 1.0, 0.0, 0.0, 1.0, 0.0, 0.0, 1.0, 0.0, 0.0, 1.0, -2.145e-07, -1.051e-07, 1.0, 0.0, 0.0, 1.0, 0.0, 0.0, 1.0, 0.0, 0.0, 1.0, 0.0, 0.0, 1.0, 0.0, 0.0, 1.0, 0.0, 0.0, 1.0, 0.0, 0.0, 1.0, 0.0, 0.0, 1.0, 0.0, 0.0, 1.0, 0.0, 0.0, 1.0, 0.0, 0.0, 1.0, 0.0, 0.0, 1.0, 2.802e-07, -1.53e-07, 1.0, 5.394e-07, -2.153e-07, 1.0, 5.394e-07, -2.153e-07, 1.0, 3.837e-07, -1.698e-07, 1.0, 2.291e-07, -1.874e-07, 1.0, -3.202e-07, -1.038e-07, 1.0, -2.145e-07, -1.051e-07, 1.0, 0.0, 0.0, 1.0, 0.0, 0.0, 1.0, 0.0, 0.0, 1.0, 0.0, 0.0, 1.0, 0.0, 0.0, 1.0, 0.0, 0.0, 1.0, 0.0, 0.0, 1.0, 0.0, 0.0, 1.0, 0.0, 0.0, 1.0, 0.0, 0.0, 1.0, 0.0, 0.0, 1.0, 0.0, 0.0, 1.0, 0.0, 0.0, 1.0, 0.0, 0.0, 1.0, 0.0, 0.0, 1.0, 0.0, 0.0, 1.0, 0.0, 0.0, 1.0, 0.0, 0.0, 1.0, 0.0, 0.0, 1.0, 0.0, -1.038e-07, 1.0, 0.0, -1.051e-07, 1.0, 0.0, -1.038e-07, 1.0, 9.798e-08, -1.874e-07, 1.0, 0.0, -1.051e-07, 1.0, 1.035e-07, -1.53e-07, 1.0, -4.979e-07, -2.153e-07, 1.0, -4.979e-07, -2.153e-07, 1.0, -1.035e-07, -1.698e-07, 1.0, -1.035e-07, -1.698e-07, 1.0, 7.809e-07, -1.076e-07, 1.0, 8.788e-07, -1.076e-07, 1.0, 1.035e-07, -1.53e-07, 1.0, 2.969e-08, -1.698e-07, 1.0, -1.127e-07, -1.53e-07, 1.0, -3.904e-07, -1.076e-07, 1.0, -4.394e-07, -1.076e-07, 1.0, 8.788e-07, -1.076e-07, 1.0, 7.809e-07, -1.076e-07, 1.0, 2.951e-07, -1.418e-07, 1.0, -3.601e-07, -1.874e-07, 1.0, -6.713e-07, -1.418e-07, 1.0, -2.34e-07, -1.076e-07, 1.0, -4.299e-07, -1.076e-07, 1.0, -5.994e-07, -1.874e-07, 1.0, -5.482e-08, -1.051e-07, 1.0, -5.994e-07, -1.874e-07, 1.0, 0.0, -1.038e-07, 1.0, 0.0, 0.0, 1.0, 0.0, 0.0, 1.0, 0.0, 0.0, 1.0, 0.0, 1.0, 1.523e-07, 0.0, 1.0, 1.523e-07, 0.0, 1.0, 1.523e-07, 0.0, 1.0, 1.523e-07, 0.0, 1.0, 1.523e-07, 0.0, 1.0, 1.523e-07, 0.0, 1.0, 1.523e-07, 0.0, 1.0, 1.523e-07, 0.0, 1.0, 1.523e-07, 0.0, 1.0, 1.523e-07, 0.0, 1.0, 1.523e-07, 0.0, 1.0, 1.523e-07, 0.0, 1.0, 1.523e-07, 0.0, 0.0, 1.0, 0.0, 0.0, 1.0, 4.289e-07, -1.051e-07, 1.0, 6.404e-07, -1.038e-07, 1.0, -3.601e-07, -1.874e-07, 1.0, 4.289e-07, -1.051e-07, 1.0, -4.979e-07, -2.153e-07, 1.0, -4.979e-07, -2.153e-07, 1.0, -1.401e-07, -1.53e-07, 1.0, -1.919e-07, -1.698e-07, 1.0, 2.802e-07, -1.53e-07, 1.0, 3.837e-07, -1.698e-07, 1.0, 1.17e-07, -1.076e-07, 1.0, 2.15e-07, -1.076e-07, 1.0, 2.15e-07, -1.076e-07, 1.0, 1.17e-07, -1.076e-07, 1.0, 2.34e-07, -1.418e-07, 1.0, 9.798e-08, -1.874e-07, 1.0, -1.401e-07, -1.53e-07, 1.0, -4.299e-07, -1.076e-07, 1.0, -2.34e-07, -1.076e-07, 1.0, -1.919e-07, -1.698e-07, 1.0, -4.394e-07, -1.076e-07, 1.0, -3.904e-07, -1.076e-07, 1.0, 2.291e-07, -1.874e-07, 1.0, -3.056e-08, -1.418e-07, 1.0, 0.0, 0.0, 1.0, 0.0, 0.0, 1.0, 0.0, 0.0, 1.0, 0.0, -1.051e-07, 1.0, 0.0, 0.0, 1.0, 0.0, 0.0, 1.0, 2.951e-07, -1.418e-07, 1.0, 4.289e-07, -1.051e-07, 1.0, -3.601e-07, -1.874e-07, 1.0, -2.145e-07, -1.051e-07, 1.0, -3.056e-08, -1.418e-07, 1.0, 2.291e-07, -1.874e-07, 1.0, 0.0, 0.0, 1.0, 0.0, 0.0, 1.0, 0.0, 0.0, 1.0, 0.0, 0.0, 1.0, 0.0, 0.0, 1.0, 0.0, 0.0, 1.0, 0.0, 0.0, 1.0, 0.0, 0.0, 1.0, 0.0, 0.0, 1.0, -5.482e-08, -1.051e-07, 1.0, -6.713e-07, -1.418e-07, 1.0, -5.994e-07, -1.874e-07, 1.0, 5.394e-07, -2.153e-07, 1.0, 5.394e-07, -2.153e-07, 1.0, -1.127e-07, -1.53e-07, 1.0, 2.969e-08, -1.698e-07, 1.0])] * 3)])

# ---- objects
ob_box = bpy.data.objects.new('box', me_box)

# ---- transforms, parenting, visibility, modifiers, constraints
ob_box.location = (0.0, 0.0, 0.0)

# ---- collection membership
scene.collection.objects.link(ob_box)

# ---- scene / render settings (as saved in the file)
scene.frame_start = 1; scene.frame_end = 250; scene.frame_set(26)
scene.render.engine = 'BLENDER_EEVEE_NEXT'
scene.cycles.sampling_pattern = 'TABULATED_SOBOL'
scene.cycles.use_light_tree = False
scene.view_settings.view_transform = 'Filmic'
bpy.context.view_layer.update()

# ---- added for rendering (the .blend has no active camera and no usable light): camera, sun
cam_auto = bpy.data.cameras.new('AutoCamera')
cam_auto.lens = 50.0
cam_auto.sensor_width = 36.0
cam_auto.clip_end = 1000.0
ob_auto_camera = bpy.data.objects.new('AutoCamera', cam_auto)
scene.collection.objects.link(ob_auto_camera)
ob_auto_camera.location = (0.857006, -1.02465, 0.787972)
ob_auto_camera.rotation_euler = (1.09748, -7.21219e-08, 0.694738)
scene.camera = ob_auto_camera
light_auto_sun = bpy.data.lights.new('AutoSun', 'SUN')
light_auto_sun.energy = 3.0
light_auto_sun.angle = 0.0523599
ob_auto_sun = bpy.data.objects.new('AutoSun', light_auto_sun)
scene.collection.objects.link(ob_auto_sun)
ob_auto_sun.rotation_euler = (0.872665, 0.174533, 0.523599)
bpy.context.view_layer.update()
